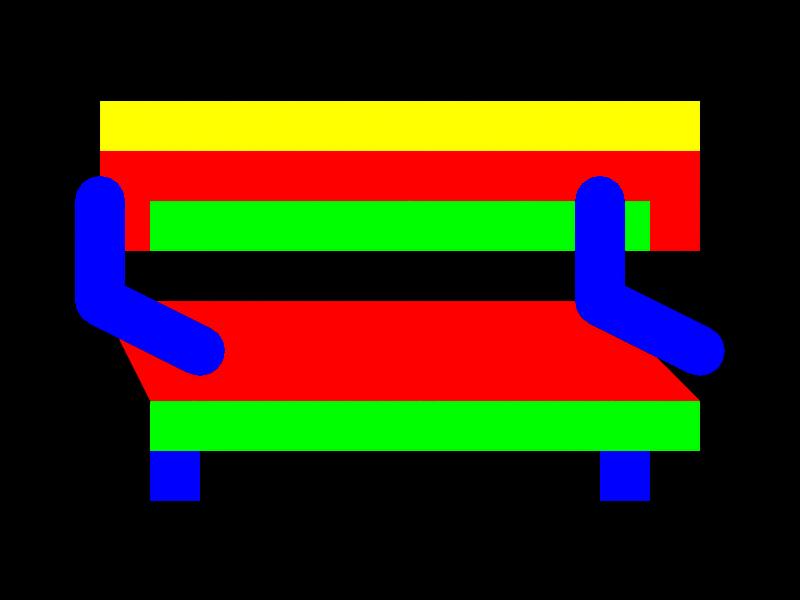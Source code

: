 # Source: bench.blend  (saved by Blender 4.5.92; exported with 4.5.12 LTS)
import bpy
from mathutils import Matrix  # noqa: F401  (used for matrix-valued properties, if any)

bpy.ops.wm.read_factory_settings(use_empty=True)
scene = bpy.context.scene
scene.name = 'DinoTycoon_bench_Pose0'

# ---- materials (node trees are filled in below, after node groups)
mat_dinotycoon_role_f = bpy.data.materials.new('DinoTycoon_Role_F')
mat_dinotycoon_role_f.diffuse_color = (0.0, 0.0, 1.0, 1.0)
mat_dinotycoon_role_b = bpy.data.materials.new('DinoTycoon_Role_B')
mat_dinotycoon_role_b.diffuse_color = (1.0, 0.0, 0.0, 1.0)
mat_dinotycoon_role_a = bpy.data.materials.new('DinoTycoon_Role_A')
mat_dinotycoon_role_a.diffuse_color = (1.0, 1.0, 0.0, 1.0)
mat_dinotycoon_role_d = bpy.data.materials.new('DinoTycoon_Role_D')
mat_dinotycoon_role_d.diffuse_color = (0.0, 1.0, 0.0, 1.0)

# ---- material node trees
mat_dinotycoon_role_f.use_nodes = True; mat_dinotycoon_role_f.node_tree.nodes.clear()
_N = mat_dinotycoon_role_f.node_tree.nodes; _L = mat_dinotycoon_role_f.node_tree.links
n0 = _N.new('ShaderNodeEmission'); n0.name = 'Emission'; n0.location = (0, 0)
n0.inputs[0].default_value = (0.0, 0.0, 1.0, 1.0)
n1 = _N.new('ShaderNodeOutputMaterial'); n1.name = 'Material Output'; n1.location = (0, 0)
_L.new(n0.outputs[0], n1.inputs[0])
n1.is_active_output = True
mat_dinotycoon_role_b.use_nodes = True; mat_dinotycoon_role_b.node_tree.nodes.clear()
_N = mat_dinotycoon_role_b.node_tree.nodes; _L = mat_dinotycoon_role_b.node_tree.links
n0 = _N.new('ShaderNodeEmission'); n0.name = 'Emission'; n0.location = (0, 0)
n0.inputs[0].default_value = (1.0, 0.0, 0.0, 1.0)
n1 = _N.new('ShaderNodeOutputMaterial'); n1.name = 'Material Output'; n1.location = (0, 0)
_L.new(n0.outputs[0], n1.inputs[0])
n1.is_active_output = True
mat_dinotycoon_role_a.use_nodes = True; mat_dinotycoon_role_a.node_tree.nodes.clear()
_N = mat_dinotycoon_role_a.node_tree.nodes; _L = mat_dinotycoon_role_a.node_tree.links
n0 = _N.new('ShaderNodeEmission'); n0.name = 'Emission'; n0.location = (0, 0)
n0.inputs[0].default_value = (1.0, 1.0, 0.0, 1.0)
n1 = _N.new('ShaderNodeOutputMaterial'); n1.name = 'Material Output'; n1.location = (0, 0)
_L.new(n0.outputs[0], n1.inputs[0])
n1.is_active_output = True
mat_dinotycoon_role_d.use_nodes = True; mat_dinotycoon_role_d.node_tree.nodes.clear()
_N = mat_dinotycoon_role_d.node_tree.nodes; _L = mat_dinotycoon_role_d.node_tree.links
n0 = _N.new('ShaderNodeEmission'); n0.name = 'Emission'; n0.location = (0, 0)
n0.inputs[0].default_value = (0.0, 1.0, 0.0, 1.0)
n1 = _N.new('ShaderNodeOutputMaterial'); n1.name = 'Material Output'; n1.location = (0, 0)
_L.new(n0.outputs[0], n1.inputs[0])
n1.is_active_output = True

# ---- cameras
cam_dinotycoon_bench_pose0_camera = bpy.data.cameras.new('DinoTycoon_bench_Pose0_Camera')
cam_dinotycoon_bench_pose0_camera.type = 'ORTHO'
cam_dinotycoon_bench_pose0_camera.ortho_scale = 16.0

# ---- meshes
me_dinotycoon_bench_pose0_leg3 = bpy.data.meshes.new('DinoTycoon_bench_Pose0_leg3')
me_dinotycoon_bench_pose0_leg3.from_pydata([(3.0, 0.0, 6.0), (4.0, 0.0, 6.0), (4.0, 0.0, 2.0), (3.0, 0.0, 2.0), (3.0, 2.0, 6.0), (4.0, 2.0, 6.0), (4.0, 2.0, 2.0), (3.0, 2.0, 2.0)], [], [(3, 2, 1, 0), (4, 5, 6, 7), (0, 1, 5, 4), (1, 2, 6, 5), (2, 3, 7, 6), (3, 0, 4, 7)])
me_dinotycoon_bench_pose0_leg3.materials.append(mat_dinotycoon_role_f)
me_dinotycoon_bench_pose0_leg3.update()
me_dinotycoon_bench_pose0_leg12 = bpy.data.meshes.new('DinoTycoon_bench_Pose0_leg12')
me_dinotycoon_bench_pose0_leg12.from_pydata([(12.0, 0.0, 6.0), (13.0, 0.0, 6.0), (13.0, 0.0, 2.0), (12.0, 0.0, 2.0), (12.0, 2.0, 6.0), (13.0, 2.0, 6.0), (13.0, 2.0, 2.0), (12.0, 2.0, 2.0)], [], [(3, 2, 1, 0), (4, 5, 6, 7), (0, 1, 5, 4), (1, 2, 6, 5), (2, 3, 7, 6), (3, 0, 4, 7)])
me_dinotycoon_bench_pose0_leg12.materials.append(mat_dinotycoon_role_f)
me_dinotycoon_bench_pose0_leg12.update()
me_dinotycoon_bench_pose0_back = bpy.data.meshes.new('DinoTycoon_bench_Pose0_back')
me_dinotycoon_bench_pose0_back.from_pydata([(2.0, -1.0, 10.0), (14.0, -1.0, 10.0), (14.0, -1.0, 7.0), (2.0, -1.0, 7.0), (2.0, 1.0, 10.0), (14.0, 1.0, 10.0), (14.0, 1.0, 7.0), (2.0, 1.0, 7.0)], [], [(3, 2, 1, 0), (4, 5, 6, 7), (0, 1, 5, 4), (1, 2, 6, 5), (2, 3, 7, 6), (3, 0, 4, 7)])
me_dinotycoon_bench_pose0_back.materials.append(mat_dinotycoon_role_b)
me_dinotycoon_bench_pose0_back.update()
me_dinotycoon_bench_pose0_back_edge = bpy.data.meshes.new('DinoTycoon_bench_Pose0_back_edge')
me_dinotycoon_bench_pose0_back_edge.from_pydata([(2.0, -3.0, 10.0), (14.0, -3.0, 10.0), (14.0, -3.0, 9.0), (2.0, -3.0, 9.0), (2.0, -1.0, 10.0), (14.0, -1.0, 10.0), (14.0, -1.0, 9.0), (2.0, -1.0, 9.0)], [], [(3, 2, 1, 0), (4, 5, 6, 7), (0, 1, 5, 4), (1, 2, 6, 5), (2, 3, 7, 6), (3, 0, 4, 7)])
me_dinotycoon_bench_pose0_back_edge.materials.append(mat_dinotycoon_role_a)
me_dinotycoon_bench_pose0_back_edge.update()
me_dinotycoon_bench_pose0_slat_line = bpy.data.meshes.new('DinoTycoon_bench_Pose0_slat_line')
me_dinotycoon_bench_pose0_slat_line.from_pydata([(3.0, -4.0, 8.0), (13.0, -4.0, 8.0), (13.0, -4.0, 7.0), (3.0, -4.0, 7.0), (3.0, -2.0, 8.0), (13.0, -2.0, 8.0), (13.0, -2.0, 7.0), (3.0, -2.0, 7.0)], [], [(3, 2, 1, 0), (4, 5, 6, 7), (0, 1, 5, 4), (1, 2, 6, 5), (2, 3, 7, 6), (3, 0, 4, 7)])
me_dinotycoon_bench_pose0_slat_line.materials.append(mat_dinotycoon_role_d)
me_dinotycoon_bench_pose0_slat_line.update()
me_dinotycoon_bench_pose0_seat = bpy.data.meshes.new('DinoTycoon_bench_Pose0_seat')
me_dinotycoon_bench_pose0_seat.from_pydata([(2.0, -5.0, 6.0), (12.0, -5.0, 6.0), (14.0, -5.0, 4.0), (3.0, -5.0, 4.0), (2.0, -3.0, 6.0), (12.0, -3.0, 6.0), (14.0, -3.0, 4.0), (3.0, -3.0, 4.0)], [], [(3, 2, 1, 0), (4, 5, 6, 7), (0, 1, 5, 4), (1, 2, 6, 5), (2, 3, 7, 6), (3, 0, 4, 7)])
me_dinotycoon_bench_pose0_seat.materials.append(mat_dinotycoon_role_b)
me_dinotycoon_bench_pose0_seat.update()
me_dinotycoon_bench_pose0_seat_lip = bpy.data.meshes.new('DinoTycoon_bench_Pose0_seat_lip')
me_dinotycoon_bench_pose0_seat_lip.from_pydata([(3.0, -6.0, 4.0), (14.0, -6.0, 4.0), (14.0, -6.0, 3.0), (3.0, -6.0, 3.0), (3.0, -4.0, 4.0), (14.0, -4.0, 4.0), (14.0, -4.0, 3.0), (3.0, -4.0, 3.0)], [], [(3, 2, 1, 0), (4, 5, 6, 7), (0, 1, 5, 4), (1, 2, 6, 5), (2, 3, 7, 6), (3, 0, 4, 7)])
me_dinotycoon_bench_pose0_seat_lip.materials.append(mat_dinotycoon_role_d)
me_dinotycoon_bench_pose0_seat_lip.update()
me_dinotycoon_bench_pose0_left_arm_0 = bpy.data.meshes.new('DinoTycoon_bench_Pose0_left_arm_0')
me_dinotycoon_bench_pose0_left_arm_0.from_pydata([(1.5, -7.0, 8.0), (1.5, -7.0, 6.0), (2.5, -7.0, 6.0), (2.5, -7.0, 8.0), (1.5, -5.0, 8.0), (1.5, -5.0, 6.0), (2.5, -5.0, 6.0), (2.5, -5.0, 8.0)], [], [(3, 2, 1, 0), (4, 5, 6, 7), (0, 1, 5, 4), (1, 2, 6, 5), (2, 3, 7, 6), (3, 0, 4, 7)])
me_dinotycoon_bench_pose0_left_arm_0.materials.append(mat_dinotycoon_role_f)
me_dinotycoon_bench_pose0_left_arm_0.update()
me_dinotycoon_bench_pose0_left_arm_joint_0 = bpy.data.meshes.new('DinoTycoon_bench_Pose0_left_arm_joint_0')
me_dinotycoon_bench_pose0_left_arm_joint_0.from_pydata([(2.5, -7.0, 8.0), (2.462, -7.0, 7.809), (2.354, -7.0, 7.646), (2.191, -7.0, 7.538), (2.0, -7.0, 7.5), (1.809, -7.0, 7.538), (1.646, -7.0, 7.646), (1.538, -7.0, 7.809), (1.5, -7.0, 8.0), (1.538, -7.0, 8.191), (1.646, -7.0, 8.354), (1.809, -7.0, 8.462), (2.0, -7.0, 8.5), (2.191, -7.0, 8.462), (2.354, -7.0, 8.354), (2.462, -7.0, 8.191), (2.5, -5.0, 8.0), (2.462, -5.0, 7.809), (2.354, -5.0, 7.646), (2.191, -5.0, 7.538), (2.0, -5.0, 7.5), (1.809, -5.0, 7.538), (1.646, -5.0, 7.646), (1.538, -5.0, 7.809), (1.5, -5.0, 8.0), (1.538, -5.0, 8.191), (1.646, -5.0, 8.354), (1.809, -5.0, 8.462), (2.0, -5.0, 8.5), (2.191, -5.0, 8.462), (2.354, -5.0, 8.354), (2.462, -5.0, 8.191)], [], [(15, 14, 13, 12, 11, 10, 9, 8, 7, 6, 5, 4, 3, 2, 1, 0), (16, 17, 18, 19, 20, 21, 22, 23, 24, 25, 26, 27, 28, 29, 30, 31), (0, 1, 17, 16), (1, 2, 18, 17), (2, 3, 19, 18), (3, 4, 20, 19), (4, 5, 21, 20), (5, 6, 22, 21), (6, 7, 23, 22), (7, 8, 24, 23), (8, 9, 25, 24), (9, 10, 26, 25), (10, 11, 27, 26), (11, 12, 28, 27), (12, 13, 29, 28), (13, 14, 30, 29), (14, 15, 31, 30), (15, 0, 16, 31)])
me_dinotycoon_bench_pose0_left_arm_joint_0.materials.append(mat_dinotycoon_role_f)
me_dinotycoon_bench_pose0_left_arm_joint_0.update()
me_dinotycoon_bench_pose0_left_arm_1 = bpy.data.meshes.new('DinoTycoon_bench_Pose0_left_arm_1')
me_dinotycoon_bench_pose0_left_arm_1.from_pydata([(1.776, -7.0, 5.553), (3.776, -7.0, 4.553), (4.224, -7.0, 5.447), (2.224, -7.0, 6.447), (1.776, -5.0, 5.553), (3.776, -5.0, 4.553), (4.224, -5.0, 5.447), (2.224, -5.0, 6.447)], [], [(3, 2, 1, 0), (4, 5, 6, 7), (0, 1, 5, 4), (1, 2, 6, 5), (2, 3, 7, 6), (3, 0, 4, 7)])
me_dinotycoon_bench_pose0_left_arm_1.materials.append(mat_dinotycoon_role_f)
me_dinotycoon_bench_pose0_left_arm_1.update()
me_dinotycoon_bench_pose0_left_arm_joint_1 = bpy.data.meshes.new('DinoTycoon_bench_Pose0_left_arm_joint_1')
me_dinotycoon_bench_pose0_left_arm_joint_1.from_pydata([(2.5, -7.0, 6.0), (2.462, -7.0, 5.809), (2.354, -7.0, 5.646), (2.191, -7.0, 5.538), (2.0, -7.0, 5.5), (1.809, -7.0, 5.538), (1.646, -7.0, 5.646), (1.538, -7.0, 5.809), (1.5, -7.0, 6.0), (1.538, -7.0, 6.191), (1.646, -7.0, 6.354), (1.809, -7.0, 6.462), (2.0, -7.0, 6.5), (2.191, -7.0, 6.462), (2.354, -7.0, 6.354), (2.462, -7.0, 6.191), (2.5, -5.0, 6.0), (2.462, -5.0, 5.809), (2.354, -5.0, 5.646), (2.191, -5.0, 5.538), (2.0, -5.0, 5.5), (1.809, -5.0, 5.538), (1.646, -5.0, 5.646), (1.538, -5.0, 5.809), (1.5, -5.0, 6.0), (1.538, -5.0, 6.191), (1.646, -5.0, 6.354), (1.809, -5.0, 6.462), (2.0, -5.0, 6.5), (2.191, -5.0, 6.462), (2.354, -5.0, 6.354), (2.462, -5.0, 6.191)], [], [(15, 14, 13, 12, 11, 10, 9, 8, 7, 6, 5, 4, 3, 2, 1, 0), (16, 17, 18, 19, 20, 21, 22, 23, 24, 25, 26, 27, 28, 29, 30, 31), (0, 1, 17, 16), (1, 2, 18, 17), (2, 3, 19, 18), (3, 4, 20, 19), (4, 5, 21, 20), (5, 6, 22, 21), (6, 7, 23, 22), (7, 8, 24, 23), (8, 9, 25, 24), (9, 10, 26, 25), (10, 11, 27, 26), (11, 12, 28, 27), (12, 13, 29, 28), (13, 14, 30, 29), (14, 15, 31, 30), (15, 0, 16, 31)])
me_dinotycoon_bench_pose0_left_arm_joint_1.materials.append(mat_dinotycoon_role_f)
me_dinotycoon_bench_pose0_left_arm_joint_1.update()
me_dinotycoon_bench_pose0_left_arm_tip = bpy.data.meshes.new('DinoTycoon_bench_Pose0_left_arm_tip')
me_dinotycoon_bench_pose0_left_arm_tip.from_pydata([(4.5, -7.0, 5.0), (4.462, -7.0, 4.809), (4.354, -7.0, 4.646), (4.191, -7.0, 4.538), (4.0, -7.0, 4.5), (3.809, -7.0, 4.538), (3.646, -7.0, 4.646), (3.538, -7.0, 4.809), (3.5, -7.0, 5.0), (3.538, -7.0, 5.191), (3.646, -7.0, 5.354), (3.809, -7.0, 5.462), (4.0, -7.0, 5.5), (4.191, -7.0, 5.462), (4.354, -7.0, 5.354), (4.462, -7.0, 5.191), (4.5, -5.0, 5.0), (4.462, -5.0, 4.809), (4.354, -5.0, 4.646), (4.191, -5.0, 4.538), (4.0, -5.0, 4.5), (3.809, -5.0, 4.538), (3.646, -5.0, 4.646), (3.538, -5.0, 4.809), (3.5, -5.0, 5.0), (3.538, -5.0, 5.191), (3.646, -5.0, 5.354), (3.809, -5.0, 5.462), (4.0, -5.0, 5.5), (4.191, -5.0, 5.462), (4.354, -5.0, 5.354), (4.462, -5.0, 5.191)], [], [(15, 14, 13, 12, 11, 10, 9, 8, 7, 6, 5, 4, 3, 2, 1, 0), (16, 17, 18, 19, 20, 21, 22, 23, 24, 25, 26, 27, 28, 29, 30, 31), (0, 1, 17, 16), (1, 2, 18, 17), (2, 3, 19, 18), (3, 4, 20, 19), (4, 5, 21, 20), (5, 6, 22, 21), (6, 7, 23, 22), (7, 8, 24, 23), (8, 9, 25, 24), (9, 10, 26, 25), (10, 11, 27, 26), (11, 12, 28, 27), (12, 13, 29, 28), (13, 14, 30, 29), (14, 15, 31, 30), (15, 0, 16, 31)])
me_dinotycoon_bench_pose0_left_arm_tip.materials.append(mat_dinotycoon_role_f)
me_dinotycoon_bench_pose0_left_arm_tip.update()
me_dinotycoon_bench_pose0_right_arm_0 = bpy.data.meshes.new('DinoTycoon_bench_Pose0_right_arm_0')
me_dinotycoon_bench_pose0_right_arm_0.from_pydata([(11.5, -7.0, 8.0), (11.5, -7.0, 6.0), (12.5, -7.0, 6.0), (12.5, -7.0, 8.0), (11.5, -5.0, 8.0), (11.5, -5.0, 6.0), (12.5, -5.0, 6.0), (12.5, -5.0, 8.0)], [], [(3, 2, 1, 0), (4, 5, 6, 7), (0, 1, 5, 4), (1, 2, 6, 5), (2, 3, 7, 6), (3, 0, 4, 7)])
me_dinotycoon_bench_pose0_right_arm_0.materials.append(mat_dinotycoon_role_f)
me_dinotycoon_bench_pose0_right_arm_0.update()
me_dinotycoon_bench_pose0_right_arm_joint_0 = bpy.data.meshes.new('DinoTycoon_bench_Pose0_right_arm_joint_0')
me_dinotycoon_bench_pose0_right_arm_joint_0.from_pydata([(12.5, -7.0, 8.0), (12.46, -7.0, 7.809), (12.35, -7.0, 7.646), (12.19, -7.0, 7.538), (12.0, -7.0, 7.5), (11.81, -7.0, 7.538), (11.65, -7.0, 7.646), (11.54, -7.0, 7.809), (11.5, -7.0, 8.0), (11.54, -7.0, 8.191), (11.65, -7.0, 8.354), (11.81, -7.0, 8.462), (12.0, -7.0, 8.5), (12.19, -7.0, 8.462), (12.35, -7.0, 8.354), (12.46, -7.0, 8.191), (12.5, -5.0, 8.0), (12.46, -5.0, 7.809), (12.35, -5.0, 7.646), (12.19, -5.0, 7.538), (12.0, -5.0, 7.5), (11.81, -5.0, 7.538), (11.65, -5.0, 7.646), (11.54, -5.0, 7.809), (11.5, -5.0, 8.0), (11.54, -5.0, 8.191), (11.65, -5.0, 8.354), (11.81, -5.0, 8.462), (12.0, -5.0, 8.5), (12.19, -5.0, 8.462), (12.35, -5.0, 8.354), (12.46, -5.0, 8.191)], [], [(15, 14, 13, 12, 11, 10, 9, 8, 7, 6, 5, 4, 3, 2, 1, 0), (16, 17, 18, 19, 20, 21, 22, 23, 24, 25, 26, 27, 28, 29, 30, 31), (0, 1, 17, 16), (1, 2, 18, 17), (2, 3, 19, 18), (3, 4, 20, 19), (4, 5, 21, 20), (5, 6, 22, 21), (6, 7, 23, 22), (7, 8, 24, 23), (8, 9, 25, 24), (9, 10, 26, 25), (10, 11, 27, 26), (11, 12, 28, 27), (12, 13, 29, 28), (13, 14, 30, 29), (14, 15, 31, 30), (15, 0, 16, 31)])
me_dinotycoon_bench_pose0_right_arm_joint_0.materials.append(mat_dinotycoon_role_f)
me_dinotycoon_bench_pose0_right_arm_joint_0.update()
me_dinotycoon_bench_pose0_right_arm_1 = bpy.data.meshes.new('DinoTycoon_bench_Pose0_right_arm_1')
me_dinotycoon_bench_pose0_right_arm_1.from_pydata([(11.78, -7.0, 5.553), (13.78, -7.0, 4.553), (14.22, -7.0, 5.447), (12.22, -7.0, 6.447), (11.78, -5.0, 5.553), (13.78, -5.0, 4.553), (14.22, -5.0, 5.447), (12.22, -5.0, 6.447)], [], [(3, 2, 1, 0), (4, 5, 6, 7), (0, 1, 5, 4), (1, 2, 6, 5), (2, 3, 7, 6), (3, 0, 4, 7)])
me_dinotycoon_bench_pose0_right_arm_1.materials.append(mat_dinotycoon_role_f)
me_dinotycoon_bench_pose0_right_arm_1.update()
me_dinotycoon_bench_pose0_right_arm_joint_1 = bpy.data.meshes.new('DinoTycoon_bench_Pose0_right_arm_joint_1')
me_dinotycoon_bench_pose0_right_arm_joint_1.from_pydata([(12.5, -7.0, 6.0), (12.46, -7.0, 5.809), (12.35, -7.0, 5.646), (12.19, -7.0, 5.538), (12.0, -7.0, 5.5), (11.81, -7.0, 5.538), (11.65, -7.0, 5.646), (11.54, -7.0, 5.809), (11.5, -7.0, 6.0), (11.54, -7.0, 6.191), (11.65, -7.0, 6.354), (11.81, -7.0, 6.462), (12.0, -7.0, 6.5), (12.19, -7.0, 6.462), (12.35, -7.0, 6.354), (12.46, -7.0, 6.191), (12.5, -5.0, 6.0), (12.46, -5.0, 5.809), (12.35, -5.0, 5.646), (12.19, -5.0, 5.538), (12.0, -5.0, 5.5), (11.81, -5.0, 5.538), (11.65, -5.0, 5.646), (11.54, -5.0, 5.809), (11.5, -5.0, 6.0), (11.54, -5.0, 6.191), (11.65, -5.0, 6.354), (11.81, -5.0, 6.462), (12.0, -5.0, 6.5), (12.19, -5.0, 6.462), (12.35, -5.0, 6.354), (12.46, -5.0, 6.191)], [], [(15, 14, 13, 12, 11, 10, 9, 8, 7, 6, 5, 4, 3, 2, 1, 0), (16, 17, 18, 19, 20, 21, 22, 23, 24, 25, 26, 27, 28, 29, 30, 31), (0, 1, 17, 16), (1, 2, 18, 17), (2, 3, 19, 18), (3, 4, 20, 19), (4, 5, 21, 20), (5, 6, 22, 21), (6, 7, 23, 22), (7, 8, 24, 23), (8, 9, 25, 24), (9, 10, 26, 25), (10, 11, 27, 26), (11, 12, 28, 27), (12, 13, 29, 28), (13, 14, 30, 29), (14, 15, 31, 30), (15, 0, 16, 31)])
me_dinotycoon_bench_pose0_right_arm_joint_1.materials.append(mat_dinotycoon_role_f)
me_dinotycoon_bench_pose0_right_arm_joint_1.update()
me_dinotycoon_bench_pose0_right_arm_tip = bpy.data.meshes.new('DinoTycoon_bench_Pose0_right_arm_tip')
me_dinotycoon_bench_pose0_right_arm_tip.from_pydata([(14.5, -7.0, 5.0), (14.46, -7.0, 4.809), (14.35, -7.0, 4.646), (14.19, -7.0, 4.538), (14.0, -7.0, 4.5), (13.81, -7.0, 4.538), (13.65, -7.0, 4.646), (13.54, -7.0, 4.809), (13.5, -7.0, 5.0), (13.54, -7.0, 5.191), (13.65, -7.0, 5.354), (13.81, -7.0, 5.462), (14.0, -7.0, 5.5), (14.19, -7.0, 5.462), (14.35, -7.0, 5.354), (14.46, -7.0, 5.191), (14.5, -5.0, 5.0), (14.46, -5.0, 4.809), (14.35, -5.0, 4.646), (14.19, -5.0, 4.538), (14.0, -5.0, 4.5), (13.81, -5.0, 4.538), (13.65, -5.0, 4.646), (13.54, -5.0, 4.809), (13.5, -5.0, 5.0), (13.54, -5.0, 5.191), (13.65, -5.0, 5.354), (13.81, -5.0, 5.462), (14.0, -5.0, 5.5), (14.19, -5.0, 5.462), (14.35, -5.0, 5.354), (14.46, -5.0, 5.191)], [], [(15, 14, 13, 12, 11, 10, 9, 8, 7, 6, 5, 4, 3, 2, 1, 0), (16, 17, 18, 19, 20, 21, 22, 23, 24, 25, 26, 27, 28, 29, 30, 31), (0, 1, 17, 16), (1, 2, 18, 17), (2, 3, 19, 18), (3, 4, 20, 19), (4, 5, 21, 20), (5, 6, 22, 21), (6, 7, 23, 22), (7, 8, 24, 23), (8, 9, 25, 24), (9, 10, 26, 25), (10, 11, 27, 26), (11, 12, 28, 27), (12, 13, 29, 28), (13, 14, 30, 29), (14, 15, 31, 30), (15, 0, 16, 31)])
me_dinotycoon_bench_pose0_right_arm_tip.materials.append(mat_dinotycoon_role_f)
me_dinotycoon_bench_pose0_right_arm_tip.update()

# ---- objects
ob_dinotycoon_bench_pose0_camera = bpy.data.objects.new('DinoTycoon_bench_Pose0_Camera', cam_dinotycoon_bench_pose0_camera)
ob_dinotycoon_bench_pose0_leg3 = bpy.data.objects.new('DinoTycoon_bench_Pose0_leg3', me_dinotycoon_bench_pose0_leg3)
ob_dinotycoon_bench_pose0_leg12 = bpy.data.objects.new('DinoTycoon_bench_Pose0_leg12', me_dinotycoon_bench_pose0_leg12)
ob_dinotycoon_bench_pose0_back = bpy.data.objects.new('DinoTycoon_bench_Pose0_back', me_dinotycoon_bench_pose0_back)
ob_dinotycoon_bench_pose0_back_edge = bpy.data.objects.new('DinoTycoon_bench_Pose0_back_edge', me_dinotycoon_bench_pose0_back_edge)
ob_dinotycoon_bench_pose0_slat_line = bpy.data.objects.new('DinoTycoon_bench_Pose0_slat_line', me_dinotycoon_bench_pose0_slat_line)
ob_dinotycoon_bench_pose0_seat = bpy.data.objects.new('DinoTycoon_bench_Pose0_seat', me_dinotycoon_bench_pose0_seat)
ob_dinotycoon_bench_pose0_seat_lip = bpy.data.objects.new('DinoTycoon_bench_Pose0_seat_lip', me_dinotycoon_bench_pose0_seat_lip)
ob_dinotycoon_bench_pose0_left_arm_0 = bpy.data.objects.new('DinoTycoon_bench_Pose0_left_arm_0', me_dinotycoon_bench_pose0_left_arm_0)
ob_dinotycoon_bench_pose0_left_arm_joint_0 = bpy.data.objects.new('DinoTycoon_bench_Pose0_left_arm_joint_0', me_dinotycoon_bench_pose0_left_arm_joint_0)
ob_dinotycoon_bench_pose0_left_arm_1 = bpy.data.objects.new('DinoTycoon_bench_Pose0_left_arm_1', me_dinotycoon_bench_pose0_left_arm_1)
ob_dinotycoon_bench_pose0_left_arm_joint_1 = bpy.data.objects.new('DinoTycoon_bench_Pose0_left_arm_joint_1', me_dinotycoon_bench_pose0_left_arm_joint_1)
ob_dinotycoon_bench_pose0_left_arm_tip = bpy.data.objects.new('DinoTycoon_bench_Pose0_left_arm_tip', me_dinotycoon_bench_pose0_left_arm_tip)
ob_dinotycoon_bench_pose0_right_arm_0 = bpy.data.objects.new('DinoTycoon_bench_Pose0_right_arm_0', me_dinotycoon_bench_pose0_right_arm_0)
ob_dinotycoon_bench_pose0_right_arm_joint_0 = bpy.data.objects.new('DinoTycoon_bench_Pose0_right_arm_joint_0', me_dinotycoon_bench_pose0_right_arm_joint_0)
ob_dinotycoon_bench_pose0_right_arm_1 = bpy.data.objects.new('DinoTycoon_bench_Pose0_right_arm_1', me_dinotycoon_bench_pose0_right_arm_1)
ob_dinotycoon_bench_pose0_right_arm_joint_1 = bpy.data.objects.new('DinoTycoon_bench_Pose0_right_arm_joint_1', me_dinotycoon_bench_pose0_right_arm_joint_1)
ob_dinotycoon_bench_pose0_right_arm_tip = bpy.data.objects.new('DinoTycoon_bench_Pose0_right_arm_tip', me_dinotycoon_bench_pose0_right_arm_tip)

# ---- transforms, parenting, visibility, modifiers, constraints
ob_dinotycoon_bench_pose0_camera.location = (8.0, -100.0, 6.0)
ob_dinotycoon_bench_pose0_camera.rotation_euler = (1.571, -0.0, 0.0)
ob_dinotycoon_bench_pose0_leg3.location = (0.0, 0.0, 0.0)
ob_dinotycoon_bench_pose0_leg12.location = (0.0, 0.0, 0.0)
ob_dinotycoon_bench_pose0_back.location = (0.0, 0.0, 0.0)
ob_dinotycoon_bench_pose0_back_edge.location = (0.0, 0.0, 0.0)
ob_dinotycoon_bench_pose0_slat_line.location = (0.0, 0.0, 0.0)
ob_dinotycoon_bench_pose0_seat.location = (0.0, 0.0, 0.0)
ob_dinotycoon_bench_pose0_seat_lip.location = (0.0, 0.0, 0.0)
ob_dinotycoon_bench_pose0_left_arm_0.location = (0.0, 0.0, 0.0)
ob_dinotycoon_bench_pose0_left_arm_joint_0.location = (0.0, 0.0, 0.0)
ob_dinotycoon_bench_pose0_left_arm_1.location = (0.0, 0.0, 0.0)
ob_dinotycoon_bench_pose0_left_arm_joint_1.location = (0.0, 0.0, 0.0)
ob_dinotycoon_bench_pose0_left_arm_tip.location = (0.0, 0.0, 0.0)
ob_dinotycoon_bench_pose0_right_arm_0.location = (0.0, 0.0, 0.0)
ob_dinotycoon_bench_pose0_right_arm_joint_0.location = (0.0, 0.0, 0.0)
ob_dinotycoon_bench_pose0_right_arm_1.location = (0.0, 0.0, 0.0)
ob_dinotycoon_bench_pose0_right_arm_joint_1.location = (0.0, 0.0, 0.0)
ob_dinotycoon_bench_pose0_right_arm_tip.location = (0.0, 0.0, 0.0)

# ---- collection membership
scene.collection.objects.link(ob_dinotycoon_bench_pose0_camera)
scene.collection.objects.link(ob_dinotycoon_bench_pose0_leg3)
scene.collection.objects.link(ob_dinotycoon_bench_pose0_leg12)
scene.collection.objects.link(ob_dinotycoon_bench_pose0_back)
scene.collection.objects.link(ob_dinotycoon_bench_pose0_back_edge)
scene.collection.objects.link(ob_dinotycoon_bench_pose0_slat_line)
scene.collection.objects.link(ob_dinotycoon_bench_pose0_seat)
scene.collection.objects.link(ob_dinotycoon_bench_pose0_seat_lip)
scene.collection.objects.link(ob_dinotycoon_bench_pose0_left_arm_0)
scene.collection.objects.link(ob_dinotycoon_bench_pose0_left_arm_joint_0)
scene.collection.objects.link(ob_dinotycoon_bench_pose0_left_arm_1)
scene.collection.objects.link(ob_dinotycoon_bench_pose0_left_arm_joint_1)
scene.collection.objects.link(ob_dinotycoon_bench_pose0_left_arm_tip)
scene.collection.objects.link(ob_dinotycoon_bench_pose0_right_arm_0)
scene.collection.objects.link(ob_dinotycoon_bench_pose0_right_arm_joint_0)
scene.collection.objects.link(ob_dinotycoon_bench_pose0_right_arm_1)
scene.collection.objects.link(ob_dinotycoon_bench_pose0_right_arm_joint_1)
scene.collection.objects.link(ob_dinotycoon_bench_pose0_right_arm_tip)

# ---- scene / render settings (as saved in the file)
scene.camera = ob_dinotycoon_bench_pose0_camera
scene.frame_start = 1; scene.frame_end = 250; scene.frame_set(1)
scene.render.engine = 'CYCLES'
scene.render.image_settings.exr_codec = 'NONE'
scene.render.resolution_x = 16
scene.render.resolution_y = 12
scene.render.film_transparent = True
scene.render.simplify_subdivision_render = 0
scene.render.simplify_child_particles_render = 0.0
scene.cycles.use_denoising = False
scene.cycles.samples = 1
scene.cycles.filter_width = 0.01
scene.eevee.use_volume_custom_range = False
scene.eevee.use_fast_gi = False
scene.eevee.use_shadows = False
scene.view_settings.view_transform = 'Standard'
scene.view_settings.white_balance_temperature = 0.0
scene.view_settings.white_balance_tint = 0.0
scene.view_settings.white_balance_whitepoint = (2.97, 0.5193, -0.0414)
bpy.context.view_layer.update()
